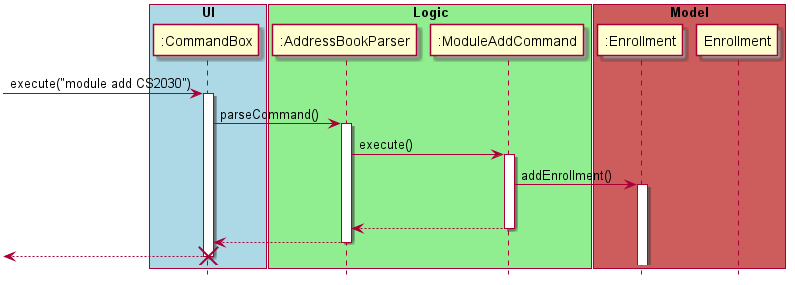

The diagram above was rendered by PlantUML. Its source (embedded in the PNG):
@startuml
hide footbox
box "UI" #LightBlue
	participant ":CommandBox"
    [-> ":CommandBox": execute("module add CS2030")
    activate ":CommandBox"
end box
box "Logic" #LightGreen
    participant ":AddressBookParser"
    
    ":CommandBox" -> ":AddressBookParser": parseCommand()
    activate ":AddressBookParser"
    
    ":AddressBookParser" -> ":ModuleAddCommand": execute()
    activate ":ModuleAddCommand"
    
end box
box "Model" #IndianRed
	participant ":Enrollment"
    ":ModuleAddCommand" -> ":Enrollment": addEnrollment()
    activate ":Enrollment"
    deactivate "Enrollment"
end box
    ":ModuleAddCommand" --> ":AddressBookParser"
    deactivate ":ModuleAddCommand"
    ":AddressBookParser" --> ":CommandBox"
    deactivate ":AddressBookParser"
    [<-- ":CommandBox"
    destroy ":CommandBox"


@enduml